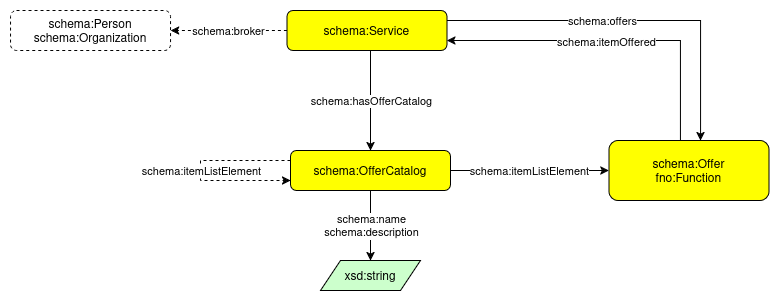

The diagram above was exported from draw.io. Its source (the exported page's mxGraphModel, read from the mxfile embedded in the PNG):
<mxGraphModel dx="2555" dy="994" grid="1" gridSize="10" guides="1" tooltips="1" connect="1" arrows="1" fold="1" page="1" pageScale="1" pageWidth="850" pageHeight="1100" math="0" shadow="0">
  <root>
    <mxCell id="0" />
    <mxCell id="1" parent="0" />
    <mxCell id="2" style="edgeStyle=orthogonalEdgeStyle;rounded=0;orthogonalLoop=1;jettySize=auto;html=1;dashed=1;" edge="1" source="19" target="4" parent="1">
      <mxGeometry relative="1" as="geometry">
        <Array as="points" />
        <mxPoint x="-230" y="2130" as="sourcePoint" />
      </mxGeometry>
    </mxCell>
    <mxCell id="3" value="schema:broker" style="edgeLabel;html=1;align=center;verticalAlign=middle;resizable=0;points=[];" connectable="0" vertex="1" parent="2">
      <mxGeometry relative="1" as="geometry">
        <mxPoint as="offset" />
      </mxGeometry>
    </mxCell>
    <mxCell id="4" value="schema:Person&#10;schema:Organization" style="graphMlID=n4;shape=rect;rounded=1;arcsize=30;strokeWidth=1.0;dashed=1;" vertex="1" parent="1">
      <mxGeometry x="-319.96" y="2120" width="160" height="40" as="geometry" />
    </mxCell>
    <mxCell id="5" value="schema:Offer&#10;fno:Function" style="graphMlID=n4;shape=rect;rounded=1;arcsize=30;fillColor=#ffff00;strokeColor=#000000;strokeWidth=1.0;fontSize=12;fontStyle=0" vertex="1" parent="1">
      <mxGeometry x="278.38" y="2250" width="160" height="60" as="geometry" />
    </mxCell>
    <mxCell id="6" style="rounded=0;orthogonalLoop=1;jettySize=auto;html=1;" edge="1" source="10" target="5" parent="1">
      <mxGeometry relative="1" as="geometry" />
    </mxCell>
    <mxCell id="7" value="schema:itemListElement" style="edgeLabel;html=1;align=center;verticalAlign=middle;resizable=0;points=[];" connectable="0" vertex="1" parent="6">
      <mxGeometry relative="1" as="geometry">
        <mxPoint as="offset" />
      </mxGeometry>
    </mxCell>
    <mxCell id="8" style="rounded=0;orthogonalLoop=1;jettySize=auto;html=1;" edge="1" source="10" target="20" parent="1">
      <mxGeometry relative="1" as="geometry">
        <mxPoint x="23.035909090909172" y="2370" as="targetPoint" />
      </mxGeometry>
    </mxCell>
    <mxCell id="9" value="&lt;div&gt;schema:name&lt;/div&gt;&lt;div&gt;schema:description&lt;br&gt;&lt;/div&gt;" style="edgeLabel;html=1;align=center;verticalAlign=middle;resizable=0;points=[];" connectable="0" vertex="1" parent="8">
      <mxGeometry relative="1" as="geometry">
        <mxPoint as="offset" />
      </mxGeometry>
    </mxCell>
    <mxCell id="10" value="schema:OfferCatalog" style="graphMlID=n4;shape=rect;rounded=1;arcsize=30;fillColor=#ffff00;strokeColor=#000000;strokeWidth=1.0;fontStyle=0" vertex="1" parent="1">
      <mxGeometry x="-40" y="2260" width="160" height="40" as="geometry" />
    </mxCell>
    <mxCell id="11" style="rounded=0;orthogonalLoop=1;jettySize=auto;html=1;dashed=1;edgeStyle=orthogonalEdgeStyle;" edge="1" source="10" target="10" parent="1">
      <mxGeometry relative="1" as="geometry">
        <mxPoint x="43.04" y="2410" as="sourcePoint" />
        <mxPoint x="-226.96" y="2310" as="targetPoint" />
        <Array as="points">
          <mxPoint x="-130" y="2280" />
        </Array>
      </mxGeometry>
    </mxCell>
    <mxCell id="12" value="schema:itemListElement" style="edgeLabel;html=1;align=center;verticalAlign=middle;resizable=0;points=[];" connectable="0" vertex="1" parent="11">
      <mxGeometry relative="1" as="geometry">
        <mxPoint as="offset" />
      </mxGeometry>
    </mxCell>
    <mxCell id="13" style="edgeStyle=orthogonalEdgeStyle;rounded=0;orthogonalLoop=1;jettySize=auto;html=1;" edge="1" source="5" target="19" parent="1">
      <mxGeometry relative="1" as="geometry">
        <mxPoint x="290" y="2170" as="sourcePoint" />
        <Array as="points">
          <mxPoint x="350" y="2150" />
        </Array>
        <mxPoint x="-50.00000000000023" y="2139.9655172413795" as="targetPoint" />
      </mxGeometry>
    </mxCell>
    <mxCell id="14" value="schema:itemOffered" style="edgeLabel;html=1;align=center;verticalAlign=middle;resizable=0;points=[];" connectable="0" vertex="1" parent="13">
      <mxGeometry x="0.0482" y="1" relative="1" as="geometry">
        <mxPoint as="offset" />
      </mxGeometry>
    </mxCell>
    <mxCell id="15" style="edgeStyle=orthogonalEdgeStyle;rounded=0;orthogonalLoop=1;jettySize=auto;html=1;" edge="1" source="19" target="10" parent="1">
      <mxGeometry relative="1" as="geometry">
        <mxPoint x="-140" y="2130" as="sourcePoint" />
        <mxPoint x="-50" y="2200" as="targetPoint" />
        <Array as="points">
          <mxPoint x="40" y="2200" />
          <mxPoint x="40" y="2200" />
        </Array>
      </mxGeometry>
    </mxCell>
    <mxCell id="16" value="schema:hasOfferCatalog" style="edgeLabel;html=1;align=center;verticalAlign=middle;resizable=0;points=[];" connectable="0" vertex="1" parent="15">
      <mxGeometry relative="1" as="geometry">
        <mxPoint as="offset" />
      </mxGeometry>
    </mxCell>
    <mxCell id="17" style="edgeStyle=orthogonalEdgeStyle;rounded=0;orthogonalLoop=1;jettySize=auto;html=1;" edge="1" source="19" target="5" parent="1">
      <mxGeometry relative="1" as="geometry">
        <mxPoint x="300" y="2170" as="targetPoint" />
        <Array as="points">
          <mxPoint x="370" y="2130" />
        </Array>
        <mxPoint x="-50.00000000000023" y="2129.9655172413795" as="sourcePoint" />
      </mxGeometry>
    </mxCell>
    <mxCell id="18" value="schema:offers" style="edgeLabel;html=1;align=center;verticalAlign=middle;resizable=0;points=[];" connectable="0" vertex="1" parent="17">
      <mxGeometry x="-0.1716" relative="1" as="geometry">
        <mxPoint as="offset" />
      </mxGeometry>
    </mxCell>
    <mxCell id="19" value="schema:Service" style="graphMlID=n4;shape=rect;rounded=1;arcsize=30;fillColor=#ffff00;strokeColor=#000000;strokeWidth=1.0" vertex="1" parent="1">
      <mxGeometry x="-43.58" y="2120" width="160" height="40" as="geometry" />
    </mxCell>
    <mxCell id="20" value="xsd:string" style="graphMlID=n6;shape=parallelogram;fillColor=#ccffcc;strokeColor=#000000;strokeWidth=1.0" vertex="1" parent="1">
      <mxGeometry x="-9.999999999999972" y="2370" width="100" height="30" as="geometry" />
    </mxCell>
  </root>
</mxGraphModel>